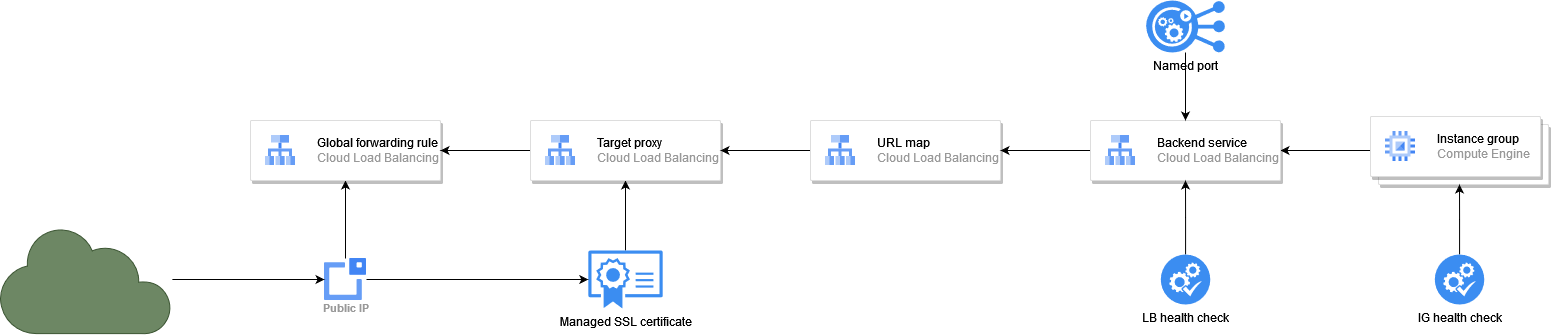

The diagram above was exported from draw.io. Its source (the exported page's mxGraphModel, read from the mxfile embedded in the PNG):
<mxGraphModel dx="2356" dy="563" grid="1" gridSize="10" guides="1" tooltips="1" connect="1" arrows="1" fold="1" page="1" pageScale="1" pageWidth="850" pageHeight="1100" math="0" shadow="0">
  <root>
    <mxCell id="0" />
    <mxCell id="1" parent="0" />
    <mxCell id="_og0t-gqPYHuPQRR3M8--23" style="edgeStyle=orthogonalEdgeStyle;rounded=0;orthogonalLoop=1;jettySize=auto;html=1;exitX=0;exitY=0.5;exitDx=0;exitDy=0;entryX=1;entryY=0.5;entryDx=0;entryDy=0;" edge="1" parent="1" source="_og0t-gqPYHuPQRR3M8--1" target="_og0t-gqPYHuPQRR3M8--20">
      <mxGeometry relative="1" as="geometry" />
    </mxCell>
    <mxCell id="_og0t-gqPYHuPQRR3M8--1" value="" style="shape=mxgraph.gcp2.doubleRect;strokeColor=#dddddd;shadow=1;strokeWidth=1;rounded=1;absoluteArcSize=1;arcSize=2;" vertex="1" parent="1">
      <mxGeometry x="1050" y="346" width="178" height="68" as="geometry" />
    </mxCell>
    <mxCell id="_og0t-gqPYHuPQRR3M8--2" value="&lt;font color=&quot;#000000&quot;&gt;Instance group&lt;/font&gt;&lt;br&gt;Compute Engine" style="editableCssRules=.*;html=1;fontColor=#999999;shape=image;verticalLabelPosition=middle;verticalAlign=middle;labelPosition=right;align=left;spacingLeft=20;part=1;points=[];imageAspect=0;image=data:image/svg+xml,(base64 omitted: 880 chars);" vertex="1" parent="_og0t-gqPYHuPQRR3M8--1">
      <mxGeometry width="30" height="30" relative="1" as="geometry">
        <mxPoint x="15" y="15" as="offset" />
      </mxGeometry>
    </mxCell>
    <mxCell id="_og0t-gqPYHuPQRR3M8--4" style="edgeStyle=orthogonalEdgeStyle;rounded=0;orthogonalLoop=1;jettySize=auto;html=1;entryX=0.5;entryY=1;entryDx=0;entryDy=0;" edge="1" parent="1" source="_og0t-gqPYHuPQRR3M8--3" target="_og0t-gqPYHuPQRR3M8--1">
      <mxGeometry relative="1" as="geometry" />
    </mxCell>
    <mxCell id="_og0t-gqPYHuPQRR3M8--3" value="IG health check" style="sketch=0;html=1;aspect=fixed;strokeColor=none;shadow=0;fillColor=#3B8DF1;verticalAlign=top;labelPosition=center;verticalLabelPosition=bottom;shape=mxgraph.gcp2.systems_check" vertex="1" parent="1">
      <mxGeometry x="1114.25" y="484" width="49.5" height="50" as="geometry" />
    </mxCell>
    <mxCell id="_og0t-gqPYHuPQRR3M8--11" style="edgeStyle=orthogonalEdgeStyle;rounded=0;orthogonalLoop=1;jettySize=auto;html=1;exitX=0.5;exitY=0;exitDx=0;exitDy=0;entryX=0.5;entryY=1;entryDx=0;entryDy=0;" edge="1" parent="1" source="_og0t-gqPYHuPQRR3M8--5" target="_og0t-gqPYHuPQRR3M8--6">
      <mxGeometry relative="1" as="geometry" />
    </mxCell>
    <mxCell id="_og0t-gqPYHuPQRR3M8--5" value="Public IP" style="sketch=0;html=1;verticalAlign=top;labelPosition=center;verticalLabelPosition=bottom;align=center;spacingTop=-6;fontSize=11;fontStyle=1;fontColor=#999999;shape=image;aspect=fixed;imageAspect=0;image=data:image/svg+xml,(base64 omitted: 984 chars);" vertex="1" parent="1">
      <mxGeometry x="4" y="488" width="42" height="42" as="geometry" />
    </mxCell>
    <mxCell id="_og0t-gqPYHuPQRR3M8--6" value="" style="strokeColor=#dddddd;shadow=1;strokeWidth=1;rounded=1;absoluteArcSize=1;arcSize=2;" vertex="1" parent="1">
      <mxGeometry x="-70" y="350" width="190" height="60" as="geometry" />
    </mxCell>
    <mxCell id="_og0t-gqPYHuPQRR3M8--7" value="&lt;font color=&quot;#000000&quot;&gt;Global forwarding rule&lt;/font&gt;&lt;br&gt;Cloud Load Balancing" style="editableCssRules=.*;html=1;fontColor=#999999;shape=image;verticalLabelPosition=middle;verticalAlign=middle;labelPosition=right;align=left;spacingLeft=20;part=1;points=[];imageAspect=0;image=data:image/svg+xml,(base64 omitted: 904 chars);" vertex="1" parent="_og0t-gqPYHuPQRR3M8--6">
      <mxGeometry width="30" height="30" relative="1" as="geometry">
        <mxPoint x="15" y="15" as="offset" />
      </mxGeometry>
    </mxCell>
    <mxCell id="_og0t-gqPYHuPQRR3M8--15" style="edgeStyle=orthogonalEdgeStyle;rounded=0;orthogonalLoop=1;jettySize=auto;html=1;entryX=0.5;entryY=1;entryDx=0;entryDy=0;" edge="1" parent="1" source="_og0t-gqPYHuPQRR3M8--8" target="_og0t-gqPYHuPQRR3M8--12">
      <mxGeometry relative="1" as="geometry" />
    </mxCell>
    <mxCell id="_og0t-gqPYHuPQRR3M8--8" value="Managed SSL certificate" style="sketch=0;html=1;aspect=fixed;strokeColor=none;shadow=0;fillColor=#3B8DF1;verticalAlign=top;labelPosition=center;verticalLabelPosition=bottom;shape=mxgraph.gcp2.certified_industry_standard" vertex="1" parent="1">
      <mxGeometry x="267.82" y="480" width="74.36" height="58" as="geometry" />
    </mxCell>
    <mxCell id="_og0t-gqPYHuPQRR3M8--10" style="edgeStyle=orthogonalEdgeStyle;rounded=0;orthogonalLoop=1;jettySize=auto;html=1;exitX=1;exitY=0.5;exitDx=0;exitDy=0;entryX=0;entryY=0.5;entryDx=0;entryDy=0;entryPerimeter=0;" edge="1" parent="1" source="_og0t-gqPYHuPQRR3M8--5" target="_og0t-gqPYHuPQRR3M8--8">
      <mxGeometry relative="1" as="geometry" />
    </mxCell>
    <mxCell id="_og0t-gqPYHuPQRR3M8--14" style="edgeStyle=orthogonalEdgeStyle;rounded=0;orthogonalLoop=1;jettySize=auto;html=1;exitX=0;exitY=0.5;exitDx=0;exitDy=0;entryX=1;entryY=0.5;entryDx=0;entryDy=0;" edge="1" parent="1" source="_og0t-gqPYHuPQRR3M8--12" target="_og0t-gqPYHuPQRR3M8--6">
      <mxGeometry relative="1" as="geometry" />
    </mxCell>
    <mxCell id="_og0t-gqPYHuPQRR3M8--12" value="" style="strokeColor=#dddddd;shadow=1;strokeWidth=1;rounded=1;absoluteArcSize=1;arcSize=2;" vertex="1" parent="1">
      <mxGeometry x="210" y="350" width="190" height="60" as="geometry" />
    </mxCell>
    <mxCell id="_og0t-gqPYHuPQRR3M8--13" value="&lt;font color=&quot;#000000&quot;&gt;Target proxy&lt;/font&gt;&lt;br&gt;Cloud Load Balancing" style="editableCssRules=.*;html=1;fontColor=#999999;shape=image;verticalLabelPosition=middle;verticalAlign=middle;labelPosition=right;align=left;spacingLeft=20;part=1;points=[];imageAspect=0;image=data:image/svg+xml,(base64 omitted: 904 chars);" vertex="1" parent="_og0t-gqPYHuPQRR3M8--12">
      <mxGeometry width="30" height="30" relative="1" as="geometry">
        <mxPoint x="15" y="15" as="offset" />
      </mxGeometry>
    </mxCell>
    <mxCell id="_og0t-gqPYHuPQRR3M8--18" style="edgeStyle=orthogonalEdgeStyle;rounded=0;orthogonalLoop=1;jettySize=auto;html=1;exitX=0;exitY=0.5;exitDx=0;exitDy=0;entryX=1;entryY=0.5;entryDx=0;entryDy=0;" edge="1" parent="1" source="_og0t-gqPYHuPQRR3M8--16" target="_og0t-gqPYHuPQRR3M8--12">
      <mxGeometry relative="1" as="geometry" />
    </mxCell>
    <mxCell id="_og0t-gqPYHuPQRR3M8--16" value="" style="strokeColor=#dddddd;shadow=1;strokeWidth=1;rounded=1;absoluteArcSize=1;arcSize=2;" vertex="1" parent="1">
      <mxGeometry x="490" y="350" width="190" height="60" as="geometry" />
    </mxCell>
    <mxCell id="_og0t-gqPYHuPQRR3M8--17" value="&lt;font color=&quot;#000000&quot;&gt;URL map&lt;/font&gt;&lt;br&gt;Cloud Load Balancing" style="editableCssRules=.*;html=1;fontColor=#999999;shape=image;verticalLabelPosition=middle;verticalAlign=middle;labelPosition=right;align=left;spacingLeft=20;part=1;points=[];imageAspect=0;image=data:image/svg+xml,(base64 omitted: 904 chars);" vertex="1" parent="_og0t-gqPYHuPQRR3M8--16">
      <mxGeometry width="30" height="30" relative="1" as="geometry">
        <mxPoint x="15" y="15" as="offset" />
      </mxGeometry>
    </mxCell>
    <mxCell id="_og0t-gqPYHuPQRR3M8--22" style="edgeStyle=orthogonalEdgeStyle;rounded=0;orthogonalLoop=1;jettySize=auto;html=1;exitX=0;exitY=0.5;exitDx=0;exitDy=0;entryX=1;entryY=0.5;entryDx=0;entryDy=0;" edge="1" parent="1" source="_og0t-gqPYHuPQRR3M8--20" target="_og0t-gqPYHuPQRR3M8--16">
      <mxGeometry relative="1" as="geometry" />
    </mxCell>
    <mxCell id="_og0t-gqPYHuPQRR3M8--20" value="" style="strokeColor=#dddddd;shadow=1;strokeWidth=1;rounded=1;absoluteArcSize=1;arcSize=2;" vertex="1" parent="1">
      <mxGeometry x="770" y="350" width="190" height="60" as="geometry" />
    </mxCell>
    <mxCell id="_og0t-gqPYHuPQRR3M8--21" value="&lt;font color=&quot;#000000&quot;&gt;Backend service&lt;/font&gt;&lt;br&gt;Cloud Load Balancing" style="editableCssRules=.*;html=1;fontColor=#999999;shape=image;verticalLabelPosition=middle;verticalAlign=middle;labelPosition=right;align=left;spacingLeft=20;part=1;points=[];imageAspect=0;image=data:image/svg+xml,(base64 omitted: 904 chars);" vertex="1" parent="_og0t-gqPYHuPQRR3M8--20">
      <mxGeometry width="30" height="30" relative="1" as="geometry">
        <mxPoint x="15" y="15" as="offset" />
      </mxGeometry>
    </mxCell>
    <mxCell id="_og0t-gqPYHuPQRR3M8--25" style="edgeStyle=orthogonalEdgeStyle;rounded=0;orthogonalLoop=1;jettySize=auto;html=1;entryX=0.5;entryY=1;entryDx=0;entryDy=0;" edge="1" parent="1" source="_og0t-gqPYHuPQRR3M8--24" target="_og0t-gqPYHuPQRR3M8--20">
      <mxGeometry relative="1" as="geometry" />
    </mxCell>
    <mxCell id="_og0t-gqPYHuPQRR3M8--24" value="LB health check" style="sketch=0;html=1;aspect=fixed;strokeColor=none;shadow=0;fillColor=#3B8DF1;verticalAlign=top;labelPosition=center;verticalLabelPosition=bottom;shape=mxgraph.gcp2.systems_check" vertex="1" parent="1">
      <mxGeometry x="840.25" y="484" width="49.5" height="50" as="geometry" />
    </mxCell>
    <mxCell id="_og0t-gqPYHuPQRR3M8--27" style="edgeStyle=orthogonalEdgeStyle;rounded=0;orthogonalLoop=1;jettySize=auto;html=1;entryX=0.5;entryY=0;entryDx=0;entryDy=0;" edge="1" parent="1" source="_og0t-gqPYHuPQRR3M8--26" target="_og0t-gqPYHuPQRR3M8--20">
      <mxGeometry relative="1" as="geometry" />
    </mxCell>
    <mxCell id="_og0t-gqPYHuPQRR3M8--26" value="Named port" style="sketch=0;html=1;aspect=fixed;strokeColor=none;shadow=0;fillColor=#3B8DF1;verticalAlign=top;labelPosition=center;verticalLabelPosition=bottom;shape=mxgraph.gcp2.replication_controller_3" vertex="1" parent="1">
      <mxGeometry x="825.6" y="230" width="78.79" height="52" as="geometry" />
    </mxCell>
    <mxCell id="_og0t-gqPYHuPQRR3M8--29" style="edgeStyle=orthogonalEdgeStyle;rounded=0;orthogonalLoop=1;jettySize=auto;html=1;entryX=0;entryY=0.5;entryDx=0;entryDy=0;" edge="1" parent="1" source="_og0t-gqPYHuPQRR3M8--28" target="_og0t-gqPYHuPQRR3M8--5">
      <mxGeometry relative="1" as="geometry" />
    </mxCell>
    <mxCell id="_og0t-gqPYHuPQRR3M8--28" value="" style="sketch=0;html=1;aspect=fixed;strokeColor=#3A5431;shadow=0;fillColor=#6d8764;verticalAlign=top;labelPosition=center;verticalLabelPosition=bottom;shape=mxgraph.gcp2.cloud_messaging;fontColor=#ffffff;" vertex="1" parent="1">
      <mxGeometry x="-320" y="454" width="171.88" height="110" as="geometry" />
    </mxCell>
  </root>
</mxGraphModel>